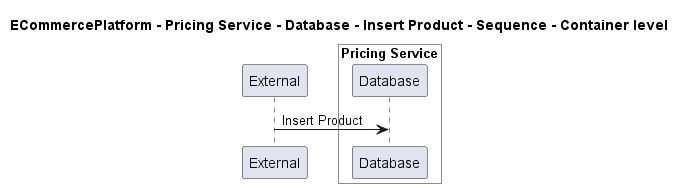

The diagram above was rendered by PlantUML. Its source (embedded in the PNG):
@startuml
!pragma layout smetana

title ECommercePlatform - Pricing Service - Database - Insert Product - Sequence - Container level

participant "External" as C4InterFlow.SoftwareSystems.ExternalSystem

box "Pricing Service" #White
    participant "Database" as ECommercePlatform.SoftwareSystems.PricingService.Containers.Database
end box


C4InterFlow.SoftwareSystems.ExternalSystem -> ECommercePlatform.SoftwareSystems.PricingService.Containers.Database : Insert Product


@enduml